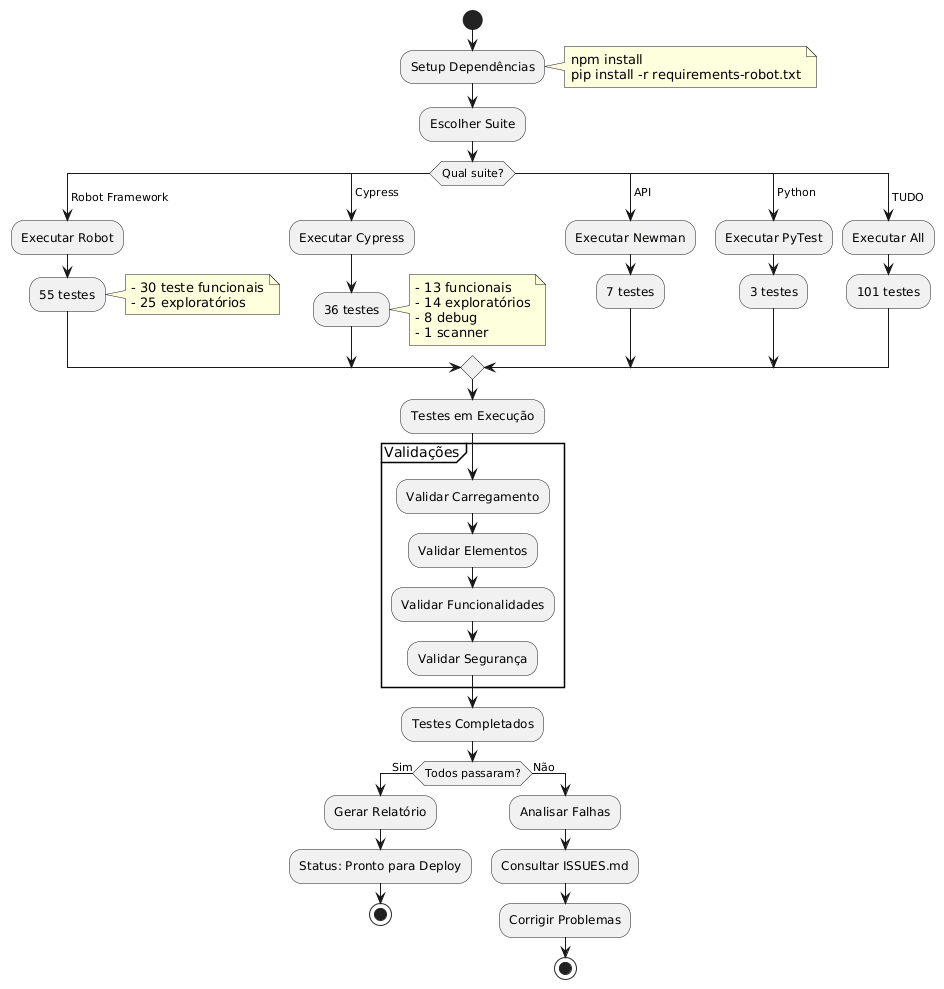

The diagram above was rendered by PlantUML. Its source (embedded in the PNG):
@startuml
start
:Setup Dependências;
note right
  npm install
  pip install -r requirements-robot.txt
end note

:Escolher Suite;
switch (Qual suite?)
case ( Robot Framework )
  :Executar Robot;
  :55 testes;
  note right
    - 30 teste funcionais
    - 25 exploratórios
  end note
case ( Cypress )
  :Executar Cypress;
  :36 testes;
  note right
    - 13 funcionais
    - 14 exploratórios
    - 8 debug
    - 1 scanner
  end note
case ( API )
  :Executar Newman;
  :7 testes;
case ( Python )
  :Executar PyTest;
  :3 testes;
case ( TUDO )
  :Executar All;
  :101 testes;
endswitch

:Testes em Execução;
partition "Validações" {
  :Validar Carregamento;
  :Validar Elementos;
  :Validar Funcionalidades;
  :Validar Segurança;
}

:Testes Completados;
if (Todos passaram?) then (Sim)
  :Gerar Relatório;
  :Status: Pronto para Deploy;
  stop
else (Não)
  :Analisar Falhas;
  :Consultar ISSUES.md;
  :Corrigir Problemas;
  stop
endif
@enduml